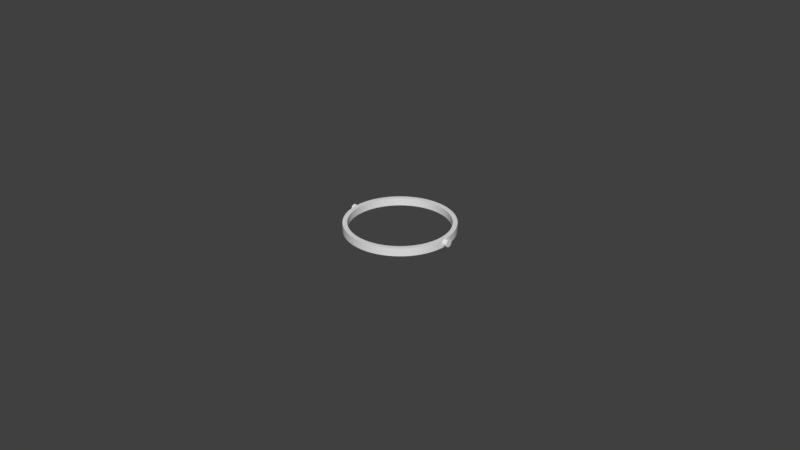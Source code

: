 # Source: lens-holder-ring.blend  (saved by Blender 2.78.0; exported with 4.5.12 LTS)
import bpy
from mathutils import Matrix  # noqa: F401  (used for matrix-valued properties, if any)

bpy.ops.wm.read_factory_settings(use_empty=True)
scene = bpy.context.scene
scene.name = 'Scene'

# ---- collections
col_collection_1 = bpy.data.collections.new('Collection 1'); scene.collection.children.link(col_collection_1)

# ---- world
world_world = bpy.data.worlds.new('World'); scene.world = world_world
world_world.color = (0.05088, 0.05088, 0.05088)
world_world.use_sun_shadow = False
world_world.sun_shadow_jitter_overblur = 0.0
world_world.cycles.sampling_method = 'MANUAL'

# ---- meshes
me_cylinder_001 = bpy.data.meshes.new('Cylinder.001')
me_cylinder_001.from_pydata([(-2.983e-10, 0.0154, 9.851e-05), (0.0, 0.0168, 0.0), (0.001647, 0.01672, 0.0), (0.001509, 0.01533, 9.851e-05), (0.001509, 0.01533, 0.002461), (-2.983e-10, 0.0154, 0.002461), (-0.00151, 0.01533, 9.851e-05), (-0.001647, 0.01672, 0.0), (0.0, 0.0168, 0.002461), (0.001647, 0.01672, 0.002461), (0.003278, 0.01648, 0.0), (0.003004, 0.0151, 9.851e-05), (-0.00151, 0.01533, 0.002461), (0.003004, 0.0151, 0.002461), (-0.003004, 0.0151, 9.851e-05), (-0.003278, 0.01648, 0.0), (-0.001647, 0.01672, 0.002461), (0.003278, 0.01648, 0.002461), (0.004877, 0.01608, 0.0), (0.00447, 0.01474, 9.851e-05), (-0.003004, 0.0151, 0.002461), (0.00447, 0.01474, 0.002461), (-0.00447, 0.01474, 9.851e-05), (-0.004877, 0.01608, 0.0), (-0.003278, 0.01648, 0.002461), (0.004877, 0.01608, 0.002461), (0.006429, 0.01552, 0.0), (0.005893, 0.01423, 9.851e-05), (-0.00447, 0.01474, 0.002461), (0.005893, 0.01423, 0.002461), (-0.005893, 0.01423, 9.851e-05), (-0.006429, 0.01552, 0.0), (-0.004877, 0.01608, 0.002461), (0.006429, 0.01552, 0.002461), (0.007919, 0.01482, 0.0), (0.00726, 0.01358, 9.851e-05), (-0.005893, 0.01423, 0.002461), (0.00726, 0.01358, 0.002461), (-0.00726, 0.01358, 9.851e-05), (-0.00792, 0.01482, 0.0), (-0.006429, 0.01552, 0.002461), (0.007919, 0.01482, 0.002461), (0.009334, 0.01397, 0.0), (0.008556, 0.0128, 9.851e-05), (-0.00726, 0.01358, 0.002461), (0.008556, 0.0128, 0.002461), (-0.008556, 0.0128, 9.851e-05), (-0.009334, 0.01397, 0.0), (-0.00792, 0.01482, 0.002461), (0.009334, 0.01397, 0.002461), (0.01066, 0.01299, 0.0), (0.00977, 0.0119, 9.851e-05), (-0.008556, 0.0128, 0.002461), (0.00977, 0.0119, 0.002461), (-0.00977, 0.0119, 9.851e-05), (-0.01066, 0.01299, 0.0), (-0.009334, 0.01397, 0.002461), (0.01066, 0.01299, 0.002461), (0.01188, 0.01188, 0.0), (0.01089, 0.01089, 9.851e-05), (-0.00977, 0.0119, 0.002461), (0.01089, 0.01089, 0.002461), (-0.01089, 0.01089, 9.851e-05), (-0.01188, 0.01188, 0.0), (-0.01066, 0.01299, 0.002461), (0.01188, 0.01188, 0.002461), (0.01299, 0.01066, 0.0), (0.0119, 0.00977, 9.851e-05), (-0.01089, 0.01089, 0.002461), (0.0119, 0.00977, 0.002461), (-0.0119, 0.00977, 9.851e-05), (-0.01299, 0.01066, 0.0), (-0.01188, 0.01188, 0.002461), (0.01299, 0.01066, 0.002461), (0.01397, 0.009334, 0.0), (0.0128, 0.008556, 9.851e-05), (-0.0119, 0.00977, 0.002461), (0.0128, 0.008556, 0.002461), (-0.0128, 0.008556, 9.851e-05), (-0.01397, 0.009334, 0.0), (-0.01299, 0.01066, 0.002461), (0.01397, 0.009334, 0.002461), (0.01482, 0.007919, 0.0), (0.01358, 0.00726, 9.851e-05), (-0.0128, 0.008556, 0.002461), (0.01358, 0.00726, 0.002461), (-0.01358, 0.007259, 9.851e-05), (-0.01482, 0.007919, 0.0), (-0.01397, 0.009334, 0.002461), (0.01482, 0.007919, 0.002461), (0.01552, 0.006429, 0.0), (0.01423, 0.005893, 9.851e-05), (-0.01358, 0.007259, 0.002461), (0.01423, 0.005893, 0.002461), (-0.01423, 0.005893, 9.851e-05), (-0.01552, 0.006429, 0.0), (-0.01482, 0.007919, 0.002461), (0.01552, 0.006429, 0.002461), (0.01608, 0.004877, 0.0), (0.01474, 0.00447, 9.851e-05), (-0.01423, 0.005893, 0.002461), (0.01474, 0.00447, 0.002461), (-0.01474, 0.00447, 9.851e-05), (-0.01608, 0.004877, 0.0), (-0.01552, 0.006429, 0.002461), (0.01608, 0.004877, 0.002461), (0.01648, 0.003278, 0.0), (0.0151, 0.003004, 9.851e-05), (-0.01474, 0.00447, 0.002461), (0.0151, 0.003004, 0.002461), (-0.0151, 0.003004, 9.851e-05), (-0.01648, 0.003278, 0.0), (-0.01608, 0.004877, 0.002461), (0.01648, 0.003278, 0.002461), (0.01672, 0.001647, 0.0), (0.01533, 0.001509, 9.851e-05), (-0.0151, 0.003004, 0.002461), (0.01533, 0.001509, 0.002461), (-0.01533, 0.001509, 9.851e-05), (-0.01672, 0.001647, 0.0), (-0.01648, 0.003278, 0.002461), (0.01672, 0.001647, 0.002461), (0.0168, -2.737e-09, 0.0), (0.0154, -2.688e-09, 9.851e-05), (-0.01533, 0.001509, 0.002461), (0.0154, -2.688e-09, 0.002461), (-0.0154, -7.339e-09, 9.851e-05), (-0.0168, -7.811e-09, 0.0), (-0.01672, 0.001647, 0.002461), (0.0168, -2.737e-09, 0.0024), (0.01679, 0.0002244, 0.002378), (0.01678, 0.0004401, 0.002312), (0.01677, 0.0006389, 0.002206), (0.01676, 0.0008132, 0.002063), (0.01675, 0.0009562, 0.001889), (0.01675, 0.001062, 0.00169), (0.01674, 0.001128, 0.001474), (0.01674, 0.00115, 0.00125), (0.01674, 0.001128, 0.001026), (0.01675, 0.001062, 0.0008099), (0.01675, 0.0009562, 0.0006111), (0.01676, 0.0008132, 0.0004368), (0.01677, 0.0006389, 0.0002938), (0.01678, 0.0004401, 0.0001875), (0.01679, 0.0002244, 0.0001221), (0.0168, -2.737e-09, 0.0001), (0.01672, -0.001647, 0.0), (0.01533, -0.001509, 9.851e-05), (-0.0154, -7.339e-09, 0.002461), (0.01533, -0.001509, 0.002461), (-0.01533, -0.001509, 9.851e-05), (-0.01672, -0.001647, 0.0), (-0.01679, 0.0002243, 0.0001221), (-0.01678, 0.0004401, 0.0001875), (-0.01677, 0.0006389, 0.0002938), (-0.01676, 0.0008132, 0.0004368), (-0.01675, 0.0009562, 0.0006111), (-0.01675, 0.001062, 0.0008099), (-0.01674, 0.001128, 0.001026), (-0.01674, 0.00115, 0.00125), (-0.01674, 0.001128, 0.001474), (-0.01675, 0.001062, 0.00169), (-0.01675, 0.0009562, 0.001889), (-0.01676, 0.0008132, 0.002063), (-0.01677, 0.0006389, 0.002206), (-0.01678, 0.0004401, 0.002312), (-0.01679, 0.0002243, 0.002378), (-0.0168, -7.811e-09, 0.0024), (0.018, 0.0002244, 0.002378), (0.018, 0.0004401, 0.002312), (0.018, 0.0006389, 0.002206), (0.018, 0.0008132, 0.002063), (0.018, 0.0009562, 0.001889), (0.018, 0.001062, 0.00169), (0.018, 0.001128, 0.001474), (0.018, 0.00115, 0.00125), (0.018, 0.001128, 0.001026), (0.018, 0.001062, 0.0008099), (0.018, 0.0009562, 0.0006111), (0.018, 0.0008132, 0.0004368), (0.018, 0.0006389, 0.0002938), (0.018, 0.0004401, 0.0001875), (0.018, 0.0002244, 0.0001221), (0.018, 8.682e-11, 0.0001), (0.01679, -0.0002244, 0.0001221), (0.01678, -0.0004401, 0.0001875), (0.01677, -0.0006389, 0.0002938), (0.01676, -0.0008132, 0.0004368), (0.01675, -0.0009562, 0.0006111), (0.01675, -0.001062, 0.0008099), (0.01674, -0.001128, 0.001026), (0.01674, -0.00115, 0.00125), (0.01674, -0.001128, 0.001474), (0.01675, -0.001062, 0.00169), (0.01675, -0.0009562, 0.001889), (0.01676, -0.0008132, 0.002063), (0.01677, -0.0006389, 0.002206), (0.01678, -0.0004401, 0.002312), (0.01679, -0.0002244, 0.002378), (0.01672, -0.001647, 0.002461), (0.01648, -0.003278, 0.0), (0.0151, -0.003004, 9.851e-05), (-0.01533, -0.001509, 0.002461), (0.0151, -0.003004, 0.002461), (-0.0151, -0.003004, 9.851e-05), (-0.01648, -0.003278, 0.0), (-0.01672, -0.001647, 0.002461), (-0.01679, -0.0002244, 0.002378), (-0.01678, -0.0004401, 0.002312), (-0.01677, -0.0006389, 0.002206), (-0.01676, -0.0008132, 0.002063), (-0.01675, -0.0009562, 0.001889), (-0.01675, -0.001062, 0.00169), (-0.01674, -0.001128, 0.001474), (-0.01674, -0.00115, 0.00125), (-0.01674, -0.001128, 0.001026), (-0.01675, -0.001062, 0.0008099), (-0.01675, -0.0009562, 0.0006111), (-0.01676, -0.0008132, 0.0004368), (-0.01677, -0.0006389, 0.0002938), (-0.01678, -0.0004401, 0.0001875), (-0.01679, -0.0002244, 0.0001221), (0.018, 1.11e-09, 0.0024), (0.018, 0.0, 0.00125), (0.018, -0.0002244, 0.0001221), (0.018, -0.0004401, 0.0001875), (0.018, -0.0006389, 0.0002938), (0.018, -0.0008132, 0.0004368), (0.018, -0.0009562, 0.0006111), (0.018, -0.001062, 0.0008099), (0.018, -0.001128, 0.001026), (0.018, -0.00115, 0.00125), (0.018, -0.001128, 0.001474), (0.018, -0.001062, 0.00169), (0.018, -0.0009562, 0.001889), (0.018, -0.0008132, 0.002063), (0.018, -0.0006389, 0.002206), (0.018, -0.0004401, 0.002312), (0.018, -0.0002244, 0.002378), (0.01648, -0.003278, 0.002461), (0.01608, -0.004877, 0.0), (0.01474, -0.00447, 9.851e-05), (-0.0151, -0.003004, 0.002461), (0.01474, -0.00447, 0.002461), (-0.01474, -0.00447, 9.851e-05), (-0.01608, -0.004877, 0.0), (-0.01648, -0.003278, 0.002461), (0.01608, -0.004877, 0.002461), (0.01552, -0.006429, 0.0), (0.01423, -0.005893, 9.851e-05), (-0.01474, -0.00447, 0.002461), (0.01423, -0.005893, 0.002461), (-0.01423, -0.005893, 9.851e-05), (-0.01552, -0.006429, 0.0), (-0.01608, -0.004877, 0.002461), (0.01552, -0.006429, 0.002461), (0.01482, -0.007919, 0.0), (0.01358, -0.00726, 9.851e-05), (-0.01423, -0.005893, 0.002461), (0.01358, -0.00726, 0.002461), (-0.01358, -0.00726, 9.851e-05), (-0.01482, -0.007919, 0.0), (-0.01552, -0.006429, 0.002461), (0.01482, -0.007919, 0.002461), (0.01397, -0.009334, 0.0), (0.0128, -0.008556, 9.851e-05), (-0.01358, -0.00726, 0.002461), (0.0128, -0.008556, 0.002461), (-0.0128, -0.008556, 9.851e-05), (-0.01397, -0.009334, 0.0), (-0.01482, -0.007919, 0.002461), (0.01397, -0.009334, 0.002461), (0.01299, -0.01066, 0.0), (0.0119, -0.00977, 9.851e-05), (-0.0128, -0.008556, 0.002461), (0.0119, -0.00977, 0.002461), (-0.0119, -0.00977, 9.851e-05), (-0.01299, -0.01066, 0.0), (-0.01397, -0.009334, 0.002461), (0.01299, -0.01066, 0.002461), (0.01188, -0.01188, 0.0), (0.01089, -0.01089, 9.851e-05), (-0.0119, -0.00977, 0.002461), (0.01089, -0.01089, 0.002461), (-0.01089, -0.01089, 9.851e-05), (-0.01188, -0.01188, 0.0), (-0.01299, -0.01066, 0.002461), (0.01188, -0.01188, 0.002461), (0.01066, -0.01299, 0.0), (0.00977, -0.0119, 9.851e-05), (-0.01089, -0.01089, 0.002461), (0.00977, -0.0119, 0.002461), (-0.00977, -0.0119, 9.851e-05), (-0.01066, -0.01299, 0.0), (-0.01188, -0.01188, 0.002461), (0.01066, -0.01299, 0.002461), (0.009334, -0.01397, 0.0), (0.008556, -0.0128, 9.851e-05), (-0.00977, -0.0119, 0.002461), (0.008556, -0.0128, 0.002461), (-0.008556, -0.0128, 9.851e-05), (-0.009334, -0.01397, 0.0), (-0.01066, -0.01299, 0.002461), (0.009334, -0.01397, 0.002461), (0.007919, -0.01482, 0.0), (0.00726, -0.01358, 9.851e-05), (-0.008556, -0.0128, 0.002461), (0.00726, -0.01358, 0.002461), (-0.00726, -0.01358, 9.851e-05), (-0.007919, -0.01482, 0.0), (-0.009334, -0.01397, 0.002461), (0.007919, -0.01482, 0.002461), (0.006429, -0.01552, 0.0), (0.005893, -0.01423, 9.851e-05), (-0.00726, -0.01358, 0.002461), (0.005893, -0.01423, 0.002461), (-0.005893, -0.01423, 9.851e-05), (-0.006429, -0.01552, 0.0), (-0.007919, -0.01482, 0.002461), (0.006429, -0.01552, 0.002461), (0.004877, -0.01608, 0.0), (0.00447, -0.01474, 9.851e-05), (-0.005893, -0.01423, 0.002461), (0.00447, -0.01474, 0.002461), (-0.00447, -0.01474, 9.851e-05), (-0.004877, -0.01608, 0.0), (-0.006429, -0.01552, 0.002461), (0.004877, -0.01608, 0.002461), (0.003278, -0.01648, 0.0), (0.003004, -0.0151, 9.851e-05), (-0.00447, -0.01474, 0.002461), (0.003004, -0.0151, 0.002461), (-0.003004, -0.0151, 9.851e-05), (-0.003278, -0.01648, 0.0), (-0.004877, -0.01608, 0.002461), (0.003278, -0.01648, 0.002461), (0.001647, -0.01672, 0.0), (0.001509, -0.01533, 9.851e-05), (-0.003004, -0.0151, 0.002461), (0.001509, -0.01533, 0.002461), (-0.001509, -0.01533, 9.851e-05), (-0.001647, -0.01672, 0.0), (-0.003278, -0.01648, 0.002461), (0.001647, -0.01672, 0.002461), (-1.349e-08, -0.0168, 0.0), (-1.266e-08, -0.0154, 9.851e-05), (-0.001509, -0.01533, 0.002461), (-1.266e-08, -0.0154, 0.002461), (-0.001647, -0.01672, 0.002461), (-1.349e-08, -0.0168, 0.002461), (-0.018, -5.865e-09, 0.00125), (-0.018, -0.001128, 0.001026), (-0.018, -0.00115, 0.00125), (-0.018, -0.001128, 0.001474), (-0.018, -0.001062, 0.0008099), (-0.018, -0.001062, 0.00169), (-0.018, -0.0009562, 0.0006111), (-0.018, -0.0009562, 0.001889), (-0.018, -0.0008132, 0.0004368), (-0.018, -0.0008132, 0.002063), (-0.018, -0.0006389, 0.0002938), (-0.018, -0.0006389, 0.002206), (-0.018, -0.0004401, 0.0001875), (-0.018, -0.0004401, 0.002312), (-0.018, -0.0002244, 0.0001221), (-0.018, -0.0002244, 0.002378), (-0.018, -5.952e-09, 0.0001), (-0.018, -6.976e-09, 0.0024), (-0.018, 0.0002243, 0.0001221), (-0.018, 0.0002243, 0.002378), (-0.018, 0.0004401, 0.0001875), (-0.018, 0.0004401, 0.002312), (-0.018, 0.0006389, 0.0002938), (-0.018, 0.0006389, 0.002206), (-0.018, 0.0008132, 0.0004368), (-0.018, 0.0008132, 0.002063), (-0.018, 0.0009562, 0.0006111), (-0.018, 0.0009562, 0.001889), (-0.018, 0.001062, 0.0008099), (-0.018, 0.001062, 0.00169), (-0.018, 0.001128, 0.001026), (-0.018, 0.001128, 0.001474), (-0.018, 0.00115, 0.00125)], [], [(0, 1, 2, 3), (0, 3, 4, 5), (6, 7, 1, 0), (1, 8, 9, 2), (3, 2, 10, 11), (6, 0, 5, 12), (3, 11, 13, 4), (4, 9, 8, 5), (14, 15, 7, 6), (7, 16, 8, 1), (2, 9, 17, 10), (11, 10, 18, 19), (14, 6, 12, 20), (5, 8, 16, 12), (11, 19, 21, 13), (13, 17, 9, 4), (22, 23, 15, 14), (15, 24, 16, 7), (10, 17, 25, 18), (19, 18, 26, 27), (22, 14, 20, 28), (12, 16, 24, 20), (19, 27, 29, 21), (21, 25, 17, 13), (30, 31, 23, 22), (23, 32, 24, 15), (18, 25, 33, 26), (27, 26, 34, 35), (30, 22, 28, 36), (20, 24, 32, 28), (27, 35, 37, 29), (29, 33, 25, 21), (38, 39, 31, 30), (31, 40, 32, 23), (26, 33, 41, 34), (35, 34, 42, 43), (38, 30, 36, 44), (28, 32, 40, 36), (35, 43, 45, 37), (37, 41, 33, 29), (46, 47, 39, 38), (39, 48, 40, 31), (34, 41, 49, 42), (43, 42, 50, 51), (46, 38, 44, 52), (36, 40, 48, 44), (43, 51, 53, 45), (45, 49, 41, 37), (54, 55, 47, 46), (47, 56, 48, 39), (42, 49, 57, 50), (51, 50, 58, 59), (54, 46, 52, 60), (44, 48, 56, 52), (51, 59, 61, 53), (53, 57, 49, 45), (62, 63, 55, 54), (55, 64, 56, 47), (50, 57, 65, 58), (59, 58, 66, 67), (62, 54, 60, 68), (52, 56, 64, 60), (59, 67, 69, 61), (61, 65, 57, 53), (70, 71, 63, 62), (63, 72, 64, 55), (58, 65, 73, 66), (67, 66, 74, 75), (70, 62, 68, 76), (60, 64, 72, 68), (67, 75, 77, 69), (69, 73, 65, 61), (78, 79, 71, 70), (71, 80, 72, 63), (66, 73, 81, 74), (75, 74, 82, 83), (78, 70, 76, 84), (68, 72, 80, 76), (75, 83, 85, 77), (77, 81, 73, 69), (86, 87, 79, 78), (79, 88, 80, 71), (74, 81, 89, 82), (83, 82, 90, 91), (86, 78, 84, 92), (76, 80, 88, 84), (83, 91, 93, 85), (85, 89, 81, 77), (94, 95, 87, 86), (87, 96, 88, 79), (82, 89, 97, 90), (91, 90, 98, 99), (94, 86, 92, 100), (84, 88, 96, 92), (91, 99, 101, 93), (93, 97, 89, 85), (102, 103, 95, 94), (95, 104, 96, 87), (90, 97, 105, 98), (99, 98, 106, 107), (102, 94, 100, 108), (92, 96, 104, 100), (99, 107, 109, 101), (101, 105, 97, 93), (110, 111, 103, 102), (103, 112, 104, 95), (98, 105, 113, 106), (107, 106, 114, 115), (110, 102, 108, 116), (100, 104, 112, 108), (107, 115, 117, 109), (109, 113, 105, 101), (118, 119, 111, 110), (111, 120, 112, 103), (106, 113, 121, 114), (115, 114, 122, 123), (118, 110, 116, 124), (108, 112, 120, 116), (115, 123, 125, 117), (117, 121, 113, 109), (126, 127, 119, 118), (119, 128, 120, 111), (114, 121, 129, 130, 131, 132, 133, 134, 135, 136, 137, 138, 139, 140, 141, 142, 143, 144, 145, 122), (123, 122, 146, 147), (126, 118, 124, 148), (116, 120, 128, 124), (123, 147, 149, 125), (117, 125, 129, 121), (150, 151, 127, 126), (119, 127, 152, 153, 154, 155, 156, 157, 158, 159, 160, 161, 162, 163, 164, 165, 166, 167, 128), (130, 129, 222, 168), (130, 168, 169, 131), (131, 169, 170, 132), (132, 170, 171, 133), (133, 171, 172, 134), (134, 172, 173, 135), (135, 173, 174, 136), (136, 174, 175, 137), (137, 175, 176, 138), (138, 176, 177, 139), (139, 177, 178, 140), (140, 178, 179, 141), (141, 179, 180, 142), (142, 180, 181, 143), (143, 181, 182, 144), (145, 144, 182, 183), (122, 145, 184, 185, 186, 187, 188, 189, 190, 191, 192, 193, 194, 195, 196, 197, 198, 129, 199, 146), (147, 146, 200, 201), (150, 126, 148, 202), (124, 128, 167, 148), (147, 201, 203, 149), (125, 149, 199, 129), (204, 205, 151, 150), (151, 206, 167, 207, 208, 209, 210, 211, 212, 213, 214, 215, 216, 217, 218, 219, 220, 221, 127), (223, 169, 168), (223, 170, 169), (223, 171, 170), (223, 172, 171), (223, 173, 172), (223, 174, 173), (223, 175, 174), (223, 176, 175), (223, 177, 176), (223, 178, 177), (223, 179, 178), (223, 180, 179), (223, 181, 180), (223, 182, 181), (145, 183, 224, 184), (184, 224, 225, 185), (185, 225, 226, 186), (186, 226, 227, 187), (187, 227, 228, 188), (188, 228, 229, 189), (189, 229, 230, 190), (190, 230, 231, 191), (191, 231, 232, 192), (192, 232, 233, 193), (193, 233, 234, 194), (194, 234, 235, 195), (195, 235, 236, 196), (196, 236, 237, 197), (197, 237, 238, 198), (198, 238, 222, 129), (146, 199, 239, 200), (201, 200, 240, 241), (204, 150, 202, 242), (148, 167, 206, 202), (201, 241, 243, 203), (203, 239, 199, 149), (244, 245, 205, 204), (205, 246, 206, 151), (223, 168, 222), (223, 183, 182), (223, 224, 183), (223, 225, 224), (223, 226, 225), (223, 227, 226), (223, 228, 227), (223, 229, 228), (223, 230, 229), (223, 231, 230), (223, 232, 231), (223, 233, 232), (223, 234, 233), (223, 235, 234), (223, 236, 235), (223, 237, 236), (223, 238, 237), (223, 222, 238), (200, 239, 247, 240), (241, 240, 248, 249), (244, 204, 242, 250), (202, 206, 246, 242), (241, 249, 251, 243), (243, 247, 239, 203), (252, 253, 245, 244), (245, 254, 246, 205), (240, 247, 255, 248), (249, 248, 256, 257), (252, 244, 250, 258), (242, 246, 254, 250), (249, 257, 259, 251), (251, 255, 247, 243), (260, 261, 253, 252), (253, 262, 254, 245), (248, 255, 263, 256), (257, 256, 264, 265), (260, 252, 258, 266), (250, 254, 262, 258), (257, 265, 267, 259), (259, 263, 255, 251), (268, 269, 261, 260), (261, 270, 262, 253), (256, 263, 271, 264), (265, 264, 272, 273), (268, 260, 266, 274), (258, 262, 270, 266), (265, 273, 275, 267), (267, 271, 263, 259), (276, 277, 269, 268), (269, 278, 270, 261), (264, 271, 279, 272), (273, 272, 280, 281), (276, 268, 274, 282), (266, 270, 278, 274), (273, 281, 283, 275), (275, 279, 271, 267), (284, 285, 277, 276), (277, 286, 278, 269), (272, 279, 287, 280), (281, 280, 288, 289), (284, 276, 282, 290), (274, 278, 286, 282), (281, 289, 291, 283), (283, 287, 279, 275), (292, 293, 285, 284), (285, 294, 286, 277), (280, 287, 295, 288), (289, 288, 296, 297), (292, 284, 290, 298), (282, 286, 294, 290), (289, 297, 299, 291), (291, 295, 287, 283), (300, 301, 293, 292), (293, 302, 294, 285), (288, 295, 303, 296), (297, 296, 304, 305), (300, 292, 298, 306), (290, 294, 302, 298), (297, 305, 307, 299), (299, 303, 295, 291), (308, 309, 301, 300), (301, 310, 302, 293), (296, 303, 311, 304), (305, 304, 312, 313), (308, 300, 306, 314), (298, 302, 310, 306), (305, 313, 315, 307), (307, 311, 303, 299), (316, 317, 309, 308), (309, 318, 310, 301), (304, 311, 319, 312), (313, 312, 320, 321), (316, 308, 314, 322), (306, 310, 318, 314), (313, 321, 323, 315), (315, 319, 311, 307), (324, 325, 317, 316), (317, 326, 318, 309), (312, 319, 327, 320), (321, 320, 328, 329), (324, 316, 322, 330), (314, 318, 326, 322), (321, 329, 331, 323), (323, 327, 319, 315), (332, 333, 325, 324), (325, 334, 326, 317), (320, 327, 335, 328), (329, 328, 336, 337), (332, 324, 330, 338), (322, 326, 334, 330), (329, 337, 339, 331), (331, 335, 327, 323), (340, 341, 333, 332), (333, 342, 334, 325), (328, 335, 343, 336), (337, 336, 344, 345), (340, 332, 338, 346), (330, 334, 342, 338), (337, 345, 347, 339), (339, 343, 335, 331), (345, 344, 341, 340), (341, 348, 342, 333), (336, 343, 349, 344), (345, 340, 346, 347), (338, 342, 348, 346), (347, 349, 343, 339), (344, 349, 348, 341), (346, 348, 349, 347), (350, 351, 352), (350, 352, 353), (350, 354, 351), (214, 352, 351, 215), (350, 353, 355), (213, 353, 352, 214), (350, 356, 354), (215, 351, 354, 216), (350, 355, 357), (212, 355, 353, 213), (350, 358, 356), (216, 354, 356, 217), (350, 357, 359), (211, 357, 355, 212), (350, 360, 358), (217, 356, 358, 218), (350, 359, 361), (210, 359, 357, 211), (350, 362, 360), (218, 358, 360, 219), (350, 361, 363), (209, 361, 359, 210), (350, 364, 362), (219, 360, 362, 220), (350, 363, 365), (208, 363, 361, 209), (350, 366, 364), (220, 362, 364, 221), (350, 365, 367), (207, 365, 363, 208), (350, 368, 366), (221, 364, 366, 127), (350, 367, 369), (167, 367, 365, 207), (350, 370, 368), (127, 366, 368, 152), (350, 369, 371), (166, 369, 367, 167), (350, 372, 370), (152, 368, 370, 153), (350, 371, 373), (165, 371, 369, 166), (350, 374, 372), (153, 370, 372, 154), (350, 373, 375), (164, 373, 371, 165), (350, 376, 374), (154, 372, 374, 155), (350, 375, 377), (163, 375, 373, 164), (350, 378, 376), (155, 374, 376, 156), (350, 377, 379), (162, 377, 375, 163), (350, 380, 378), (156, 376, 378, 157), (350, 379, 381), (161, 379, 377, 162), (350, 382, 380), (157, 378, 380, 158), (350, 381, 382), (160, 381, 379, 161), (158, 380, 382, 159), (159, 382, 381, 160)])
me_cylinder_001.use_remesh_preserve_volume = False
me_cylinder_001.use_remesh_preserve_attributes = False
me_cylinder_001.use_mirror_vertex_groups = False
me_cylinder_001.update()

# ---- objects
ob_ring = bpy.data.objects.new('Ring', me_cylinder_001)

# ---- transforms, parenting, visibility, modifiers, constraints
ob_ring.location = (0.0, 0.0, 0.0)
ob_ring.lineart.crease_threshold = 0.0

# ---- collection membership
col_collection_1.objects.link(ob_ring)

# ---- scene / render settings (as saved in the file)
scene.frame_start = 1; scene.frame_end = 250; scene.frame_set(0)
scene.render.engine = 'BLENDER_EEVEE_NEXT'
scene.render.resolution_percentage = 50
scene.render.dither_intensity = 0.0
scene.cycles.use_denoising = False
scene.cycles.samples = 128
scene.cycles.sampling_pattern = 'TABULATED_SOBOL'
scene.cycles.light_sampling_threshold = 0.0
scene.cycles.use_adaptive_sampling = False
scene.cycles.use_light_tree = False
scene.cycles.blur_glossy = 0.0
scene.cycles.sample_clamp_indirect = 0.0
scene.view_settings.view_transform = 'Standard'
bpy.context.view_layer.update()

# ---- added for rendering (the .blend has no active camera and no usable light): camera, sun
cam_auto = bpy.data.cameras.new('AutoCamera')
cam_auto.lens = 50.0
cam_auto.sensor_width = 36.0
cam_auto.clip_end = 1000.0
ob_auto_camera = bpy.data.objects.new('AutoCamera', cam_auto)
scene.collection.objects.link(ob_auto_camera)
ob_auto_camera.location = (0.185045, -0.222054, 0.149267)
ob_auto_camera.rotation_euler = (1.09748, -7.21219e-08, 0.694738)
scene.camera = ob_auto_camera
light_auto_sun = bpy.data.lights.new('AutoSun', 'SUN')
light_auto_sun.energy = 3.0
light_auto_sun.angle = 0.0523599
ob_auto_sun = bpy.data.objects.new('AutoSun', light_auto_sun)
scene.collection.objects.link(ob_auto_sun)
ob_auto_sun.rotation_euler = (0.872665, 0.174533, 0.523599)
bpy.context.view_layer.update()
